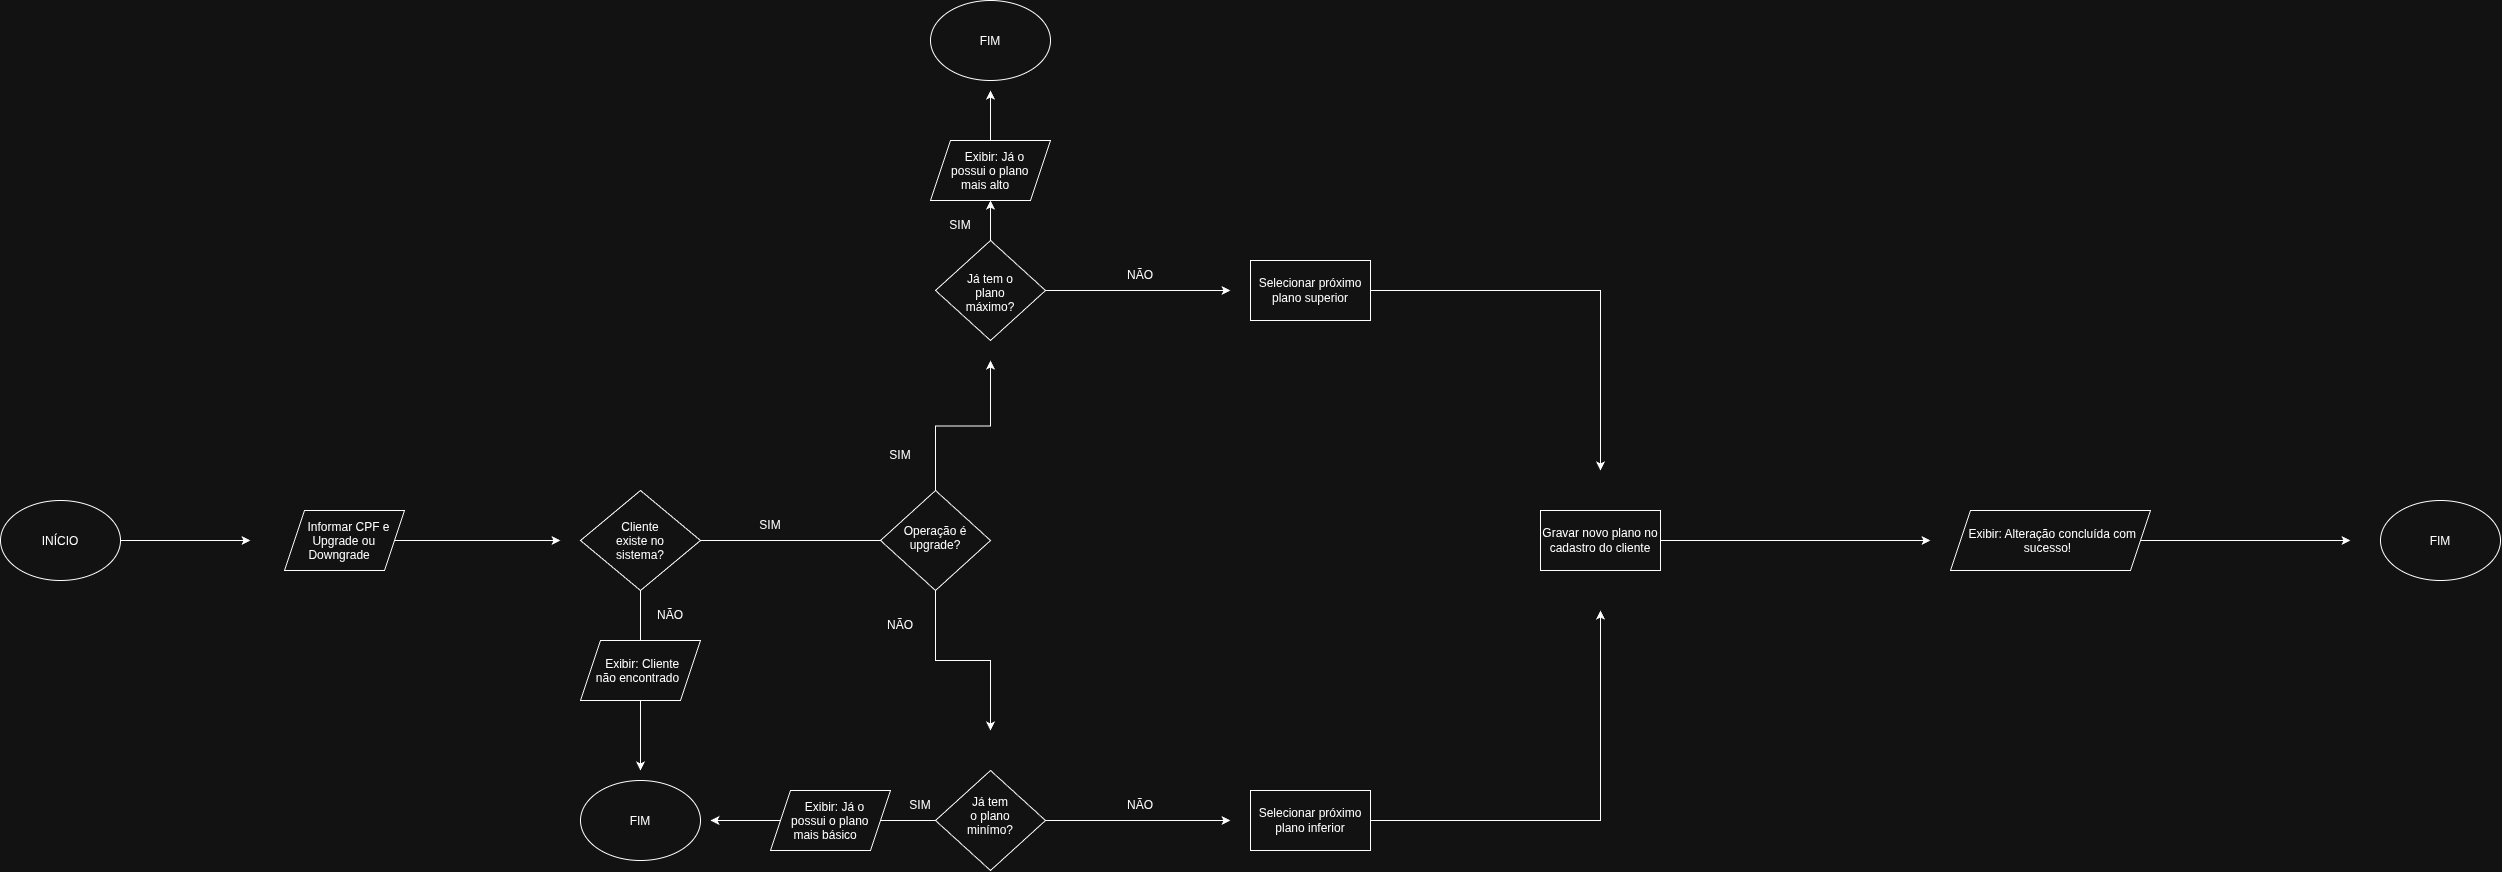

The diagram above was exported from draw.io. Its source (the exported page's mxGraphModel, read from the mxfile embedded in the PNG):
<mxGraphModel dx="1414" dy="1954" grid="1" gridSize="10" guides="1" tooltips="1" connect="1" arrows="1" fold="1" page="1" pageScale="1" pageWidth="827" pageHeight="1169" math="0" shadow="0">
  <root>
    <mxCell id="0" />
    <mxCell id="1" parent="0" />
    <mxCell id="1OvJifC_lr6kVsNklAfl-2" edge="1" parent="1" source="1OvJifC_lr6kVsNklAfl-1" style="edgeStyle=orthogonalEdgeStyle;rounded=0;orthogonalLoop=1;jettySize=auto;html=1;">
      <mxGeometry relative="1" as="geometry">
        <mxPoint x="260" y="430" as="targetPoint" />
      </mxGeometry>
    </mxCell>
    <mxCell id="1OvJifC_lr6kVsNklAfl-1" parent="1" style="ellipse;whiteSpace=wrap;html=1;shapeInside=1;" value="INÍCIO" vertex="1">
      <mxGeometry height="80" width="120" x="10" y="390" as="geometry" />
    </mxCell>
    <mxCell id="1OvJifC_lr6kVsNklAfl-4" edge="1" parent="1" source="1OvJifC_lr6kVsNklAfl-3" style="edgeStyle=orthogonalEdgeStyle;rounded=0;orthogonalLoop=1;jettySize=auto;html=1;">
      <mxGeometry relative="1" as="geometry">
        <mxPoint x="570" y="430" as="targetPoint" />
      </mxGeometry>
    </mxCell>
    <mxCell id="1OvJifC_lr6kVsNklAfl-3" parent="1" style="shape=parallelogram;perimeter=parallelogramPerimeter;whiteSpace=wrap;html=1;shapeInside=1;fixedSize=1;" value="Informar CPF e Upgrade ou Downgrade" vertex="1">
      <mxGeometry height="60" width="120" x="294" y="400" as="geometry" />
    </mxCell>
    <mxCell id="1OvJifC_lr6kVsNklAfl-8" edge="1" parent="1" source="1OvJifC_lr6kVsNklAfl-5" style="edgeStyle=orthogonalEdgeStyle;rounded=0;orthogonalLoop=1;jettySize=auto;html=1;exitX=0.5;exitY=1;exitDx=0;exitDy=0;">
      <mxGeometry relative="1" as="geometry">
        <mxPoint x="650" y="660" as="targetPoint" />
      </mxGeometry>
    </mxCell>
    <mxCell id="1OvJifC_lr6kVsNklAfl-5" parent="1" style="rhombus;whiteSpace=wrap;html=1;shapeInside=1;" value="Cliente existe no sistema?" vertex="1">
      <mxGeometry height="100" width="120" x="590" y="380" as="geometry" />
    </mxCell>
    <mxCell id="1OvJifC_lr6kVsNklAfl-7" parent="1" style="text;html=1;whiteSpace=wrap;strokeColor=none;fillColor=none;align=center;verticalAlign=middle;rounded=0;" value="SIM" vertex="1">
      <mxGeometry height="30" width="60" x="750" y="400" as="geometry" />
    </mxCell>
    <mxCell id="1OvJifC_lr6kVsNklAfl-9" parent="1" style="text;html=1;whiteSpace=wrap;strokeColor=none;fillColor=none;align=center;verticalAlign=middle;rounded=0;" value="NÃO" vertex="1">
      <mxGeometry height="30" width="60" x="650" y="490" as="geometry" />
    </mxCell>
    <mxCell id="1OvJifC_lr6kVsNklAfl-12" parent="1" style="shape=parallelogram;perimeter=parallelogramPerimeter;whiteSpace=wrap;html=1;shapeInside=1;fixedSize=1;" value="Exibir: Cliente não encontrado" vertex="1">
      <mxGeometry height="60" width="120" x="590" y="530" as="geometry" />
    </mxCell>
    <mxCell id="1OvJifC_lr6kVsNklAfl-13" parent="1" style="ellipse;whiteSpace=wrap;html=1;shapeInside=1;" value="FIM" vertex="1">
      <mxGeometry height="80" width="120" x="590" y="670" as="geometry" />
    </mxCell>
    <mxCell id="1OvJifC_lr6kVsNklAfl-19" edge="1" parent="1" style="endArrow=none;html=1;rounded=0;" value="">
      <mxGeometry height="50" relative="1" width="50" as="geometry">
        <mxPoint x="710" y="430" as="sourcePoint" />
        <mxPoint x="920" y="430" as="targetPoint" />
      </mxGeometry>
    </mxCell>
    <mxCell id="1OvJifC_lr6kVsNklAfl-22" edge="1" parent="1" style="endArrow=classic;html=1;rounded=0;" target="1OvJifC_lr6kVsNklAfl-21" value="">
      <mxGeometry height="50" relative="1" width="50" as="geometry">
        <mxPoint x="920" y="430" as="sourcePoint" />
        <mxPoint x="1140" y="431" as="targetPoint" />
      </mxGeometry>
    </mxCell>
    <mxCell id="1OvJifC_lr6kVsNklAfl-25" edge="1" parent="1" source="1OvJifC_lr6kVsNklAfl-21" style="edgeStyle=orthogonalEdgeStyle;rounded=0;orthogonalLoop=1;jettySize=auto;html=1;">
      <mxGeometry relative="1" as="geometry">
        <mxPoint x="1000" y="620" as="targetPoint" />
      </mxGeometry>
    </mxCell>
    <mxCell id="1OvJifC_lr6kVsNklAfl-26" edge="1" parent="1" source="1OvJifC_lr6kVsNklAfl-21" style="edgeStyle=orthogonalEdgeStyle;rounded=0;orthogonalLoop=1;jettySize=auto;html=1;">
      <mxGeometry relative="1" as="geometry">
        <mxPoint x="1000" y="250" as="targetPoint" />
      </mxGeometry>
    </mxCell>
    <mxCell id="1OvJifC_lr6kVsNklAfl-21" parent="1" style="rhombus;whiteSpace=wrap;html=1;shapeInside=1;" value="Operação é upgrade?" vertex="1">
      <mxGeometry height="100" width="110" x="890" y="380" as="geometry" />
    </mxCell>
    <mxCell id="1OvJifC_lr6kVsNklAfl-28" parent="1" style="text;html=1;whiteSpace=wrap;strokeColor=none;fillColor=none;align=center;verticalAlign=middle;rounded=0;" value="NÃO" vertex="1">
      <mxGeometry height="30" width="60" x="880" y="500" as="geometry" />
    </mxCell>
    <mxCell id="1OvJifC_lr6kVsNklAfl-29" parent="1" style="text;html=1;whiteSpace=wrap;strokeColor=none;fillColor=none;align=center;verticalAlign=middle;rounded=0;" value="SIM" vertex="1">
      <mxGeometry height="30" width="60" x="880" y="330" as="geometry" />
    </mxCell>
    <mxCell id="1OvJifC_lr6kVsNklAfl-37" edge="1" parent="1" source="1OvJifC_lr6kVsNklAfl-43" style="edgeStyle=orthogonalEdgeStyle;rounded=0;orthogonalLoop=1;jettySize=auto;html=1;">
      <mxGeometry relative="1" as="geometry">
        <mxPoint x="1000" y="-20" as="targetPoint" />
      </mxGeometry>
    </mxCell>
    <mxCell id="1OvJifC_lr6kVsNklAfl-41" edge="1" parent="1" source="1OvJifC_lr6kVsNklAfl-31" style="edgeStyle=orthogonalEdgeStyle;rounded=0;orthogonalLoop=1;jettySize=auto;html=1;">
      <mxGeometry relative="1" as="geometry">
        <mxPoint x="1240" y="180" as="targetPoint" />
      </mxGeometry>
    </mxCell>
    <mxCell id="1OvJifC_lr6kVsNklAfl-31" parent="1" style="rhombus;whiteSpace=wrap;html=1;shapeInside=1;" value="&lt;div&gt;Já tem o plano máximo?&lt;/div&gt;" vertex="1">
      <mxGeometry height="100" width="110" x="945" y="130" as="geometry" />
    </mxCell>
    <mxCell id="1OvJifC_lr6kVsNklAfl-33" edge="1" parent="1" source="1OvJifC_lr6kVsNklAfl-32" style="edgeStyle=orthogonalEdgeStyle;rounded=0;orthogonalLoop=1;jettySize=auto;html=1;">
      <mxGeometry relative="1" as="geometry">
        <mxPoint x="1240" y="710" as="targetPoint" />
      </mxGeometry>
    </mxCell>
    <mxCell id="1OvJifC_lr6kVsNklAfl-34" edge="1" parent="1" source="1OvJifC_lr6kVsNklAfl-32" style="edgeStyle=orthogonalEdgeStyle;rounded=0;orthogonalLoop=1;jettySize=auto;html=1;">
      <mxGeometry relative="1" as="geometry">
        <mxPoint x="720" y="710" as="targetPoint" />
      </mxGeometry>
    </mxCell>
    <mxCell id="1OvJifC_lr6kVsNklAfl-32" parent="1" style="rhombus;whiteSpace=wrap;html=1;shapeInside=1;" value="&lt;div&gt;Já tem o plano minímo?&lt;/div&gt;" vertex="1">
      <mxGeometry height="100" width="110" x="945" y="660" as="geometry" />
    </mxCell>
    <mxCell id="1OvJifC_lr6kVsNklAfl-35" parent="1" style="text;html=1;whiteSpace=wrap;strokeColor=none;fillColor=none;align=center;verticalAlign=middle;rounded=0;" value="SIM" vertex="1">
      <mxGeometry height="30" width="60" x="900" y="680" as="geometry" />
    </mxCell>
    <mxCell id="1OvJifC_lr6kVsNklAfl-39" parent="1" style="ellipse;whiteSpace=wrap;html=1;shapeInside=1;" value="FIM" vertex="1">
      <mxGeometry height="80" width="120" x="940" y="-110" as="geometry" />
    </mxCell>
    <mxCell id="1OvJifC_lr6kVsNklAfl-40" parent="1" style="text;html=1;whiteSpace=wrap;strokeColor=none;fillColor=none;align=center;verticalAlign=middle;rounded=0;" value="SIM" vertex="1">
      <mxGeometry height="30" width="60" x="940" y="100" as="geometry" />
    </mxCell>
    <mxCell id="1OvJifC_lr6kVsNklAfl-42" parent="1" style="shape=parallelogram;perimeter=parallelogramPerimeter;whiteSpace=wrap;html=1;shapeInside=1;fixedSize=1;" value="Exibir: Já o possui o plano mais básico" vertex="1">
      <mxGeometry height="60" width="120" x="780" y="680" as="geometry" />
    </mxCell>
    <mxCell id="1OvJifC_lr6kVsNklAfl-44" edge="1" parent="1" source="1OvJifC_lr6kVsNklAfl-31" style="edgeStyle=orthogonalEdgeStyle;rounded=0;orthogonalLoop=1;jettySize=auto;html=1;" target="1OvJifC_lr6kVsNklAfl-43" value="">
      <mxGeometry relative="1" as="geometry">
        <mxPoint x="1000" y="130" as="sourcePoint" />
        <mxPoint x="1000" y="-20" as="targetPoint" />
      </mxGeometry>
    </mxCell>
    <mxCell id="1OvJifC_lr6kVsNklAfl-43" parent="1" style="shape=parallelogram;perimeter=parallelogramPerimeter;whiteSpace=wrap;html=1;shapeInside=1;fixedSize=1;" value="Exibir: Já o possui o plano mais alto" vertex="1">
      <mxGeometry height="60" width="120" x="940" y="30" as="geometry" />
    </mxCell>
    <mxCell id="1OvJifC_lr6kVsNklAfl-45" parent="1" style="text;html=1;whiteSpace=wrap;strokeColor=none;fillColor=none;align=center;verticalAlign=middle;rounded=0;" value="NÃO" vertex="1">
      <mxGeometry height="30" width="60" x="1120" y="680" as="geometry" />
    </mxCell>
    <mxCell id="1OvJifC_lr6kVsNklAfl-46" parent="1" style="text;html=1;whiteSpace=wrap;strokeColor=none;fillColor=none;align=center;verticalAlign=middle;rounded=0;" value="NÃO" vertex="1">
      <mxGeometry height="30" width="60" x="1120" y="150" as="geometry" />
    </mxCell>
    <mxCell id="1OvJifC_lr6kVsNklAfl-50" edge="1" parent="1" source="1OvJifC_lr6kVsNklAfl-47" style="edgeStyle=orthogonalEdgeStyle;rounded=0;orthogonalLoop=1;jettySize=auto;html=1;">
      <mxGeometry relative="1" as="geometry">
        <mxPoint x="1610" y="360" as="targetPoint" />
      </mxGeometry>
    </mxCell>
    <mxCell id="1OvJifC_lr6kVsNklAfl-47" parent="1" style="rounded=0;whiteSpace=wrap;html=1;" value="Selecionar próximo plano superior" vertex="1">
      <mxGeometry height="60" width="120" x="1260" y="150" as="geometry" />
    </mxCell>
    <mxCell id="1OvJifC_lr6kVsNklAfl-51" edge="1" parent="1" source="1OvJifC_lr6kVsNklAfl-48" style="edgeStyle=orthogonalEdgeStyle;rounded=0;orthogonalLoop=1;jettySize=auto;html=1;">
      <mxGeometry relative="1" as="geometry">
        <mxPoint x="1610" y="500" as="targetPoint" />
      </mxGeometry>
    </mxCell>
    <mxCell id="1OvJifC_lr6kVsNklAfl-48" parent="1" style="rounded=0;whiteSpace=wrap;html=1;" value="Selecionar próximo plano inferior" vertex="1">
      <mxGeometry height="60" width="120" x="1260" y="680" as="geometry" />
    </mxCell>
    <mxCell id="1OvJifC_lr6kVsNklAfl-52" edge="1" parent="1" source="1OvJifC_lr6kVsNklAfl-49" style="edgeStyle=orthogonalEdgeStyle;rounded=0;orthogonalLoop=1;jettySize=auto;html=1;">
      <mxGeometry relative="1" as="geometry">
        <mxPoint x="1940" y="430" as="targetPoint" />
      </mxGeometry>
    </mxCell>
    <mxCell id="1OvJifC_lr6kVsNklAfl-49" parent="1" style="rounded=0;whiteSpace=wrap;html=1;" value="Gravar novo plano no cadastro do cliente" vertex="1">
      <mxGeometry height="60" width="120" x="1550" y="400" as="geometry" />
    </mxCell>
    <mxCell id="1OvJifC_lr6kVsNklAfl-55" edge="1" parent="1" source="1OvJifC_lr6kVsNklAfl-53" style="edgeStyle=orthogonalEdgeStyle;rounded=0;orthogonalLoop=1;jettySize=auto;html=1;">
      <mxGeometry relative="1" as="geometry">
        <mxPoint x="2360" y="430" as="targetPoint" />
      </mxGeometry>
    </mxCell>
    <mxCell id="1OvJifC_lr6kVsNklAfl-53" parent="1" style="shape=parallelogram;perimeter=parallelogramPerimeter;whiteSpace=wrap;html=1;shapeInside=1;fixedSize=1;" value="Exibir: Alteração concluída com sucesso!" vertex="1">
      <mxGeometry height="60" width="200" x="1960" y="400" as="geometry" />
    </mxCell>
    <mxCell id="1OvJifC_lr6kVsNklAfl-56" parent="1" style="ellipse;whiteSpace=wrap;html=1;shapeInside=1;" value="FIM" vertex="1">
      <mxGeometry height="80" width="120" x="2390" y="390" as="geometry" />
    </mxCell>
  </root>
</mxGraphModel>